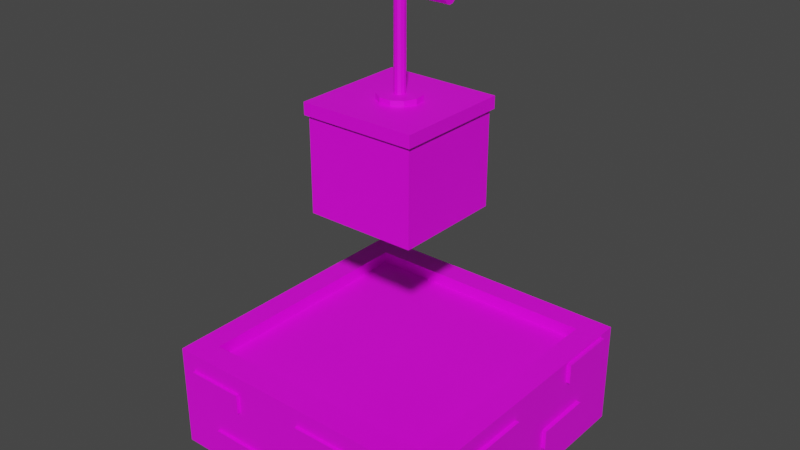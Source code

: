 # Source: bonus_detonator.blend  (saved by Blender 3.6.11; exported with 4.5.12 LTS)
import bpy
from mathutils import Matrix  # noqa: F401  (used for matrix-valued properties, if any)

bpy.ops.wm.read_factory_settings(use_empty=True)
scene = bpy.context.scene
scene.name = 'Scene'

# ---- collections
col_collection = bpy.data.collections.new('Collection'); scene.collection.children.link(col_collection)
col_export = bpy.data.collections.new('Export'); scene.collection.children.link(col_export)

# ---- images (referenced by path relative to the original .blend; pixels are not part of the script)
import os
ASSET_DIR = os.environ.get("B2B_ASSET_DIR", "")  # directory of the original .blend (textures are referenced by path, not embedded)
HERE = os.path.dirname(os.path.abspath(__file__))  # packed textures are extracted next to this script under _unpacked/

def load_image(name, relpath, width, height, colorspace="sRGB"):
    """Load a texture the original file referenced (path relative to the .blend, or extracted next to this script)."""
    p = next((c for c in (os.path.join(HERE, relpath), os.path.join(ASSET_DIR, relpath)) if relpath and os.path.exists(c)), "")
    if p:
        img = bpy.data.images.load(p, check_existing=True)
        img.name = name
    else:  # same state as the original file: an image datablock whose file is absent (Cycles renders it pink)
        img = bpy.data.images.new(name, width, height)
        img.source = "FILE"
        img.filepath = "//" + (relpath or name)
    img.colorspace_settings.name = colorspace
    return img
img_commonflatpalette_png_001 = load_image('CommonFlatPalette.png.001', 'CommonFlatPalette.png', 1024, 1024, 'sRGB')
img_commonflatpalette_png = load_image('CommonFlatPalette.png', 'CommonFlatPalette.png', 1024, 1024, 'sRGB')

# ---- materials (node trees are filled in below, after node groups)
mat_material_001 = bpy.data.materials.new('Material.001')
mat_material_001.use_transparent_shadow = False
mat_material_001.roughness = 0.5
mat_material_002 = bpy.data.materials.new('Material.002')
mat_material_002.use_transparent_shadow = False
mat_material_002.roughness = 0.5

# ---- material node trees
mat_material_001.use_nodes = True; mat_material_001.node_tree.nodes.clear()
_N = mat_material_001.node_tree.nodes; _L = mat_material_001.node_tree.links
n0 = _N.new('ShaderNodeBsdfPrincipled'); n0.name = 'Principled BSDF'; n0.location = (10, 300)
n0.distribution = 'GGX'
n0.subsurface_method = 'RANDOM_WALK_SKIN'
n0.inputs[3].default_value = 1.45
n0.inputs[27].default_value = (0.0, 0.0, 0.0, 1.0)
n0.inputs[28].default_value = 1.0
n1 = _N.new('ShaderNodeOutputMaterial'); n1.name = 'Material Output'; n1.location = (300, 300)
n2 = _N.new('ShaderNodeNormalMap'); n2.name = 'Normal Map'; n2.location = (-300, -300)
n2.label = 'Normal/Map'
n2.inputs[0].default_value = 0.0
n3 = _N.new('ShaderNodeTexImage'); n3.name = 'Image Texture'; n3.location = (-300, 600)
n3.image = img_commonflatpalette_png_001
_L.new(n0.outputs[0], n1.inputs[0])
_L.new(n2.outputs[0], n0.inputs[5])
_L.new(n3.outputs[0], n0.inputs[0])
n1.is_active_output = True
mat_material_002.use_nodes = True; mat_material_002.node_tree.nodes.clear()
_N = mat_material_002.node_tree.nodes; _L = mat_material_002.node_tree.links
n0 = _N.new('ShaderNodeBsdfPrincipled'); n0.name = 'Principled BSDF'; n0.location = (10, 300)
n0.distribution = 'GGX'
n0.subsurface_method = 'RANDOM_WALK_SKIN'
n0.inputs[3].default_value = 1.45
n0.inputs[27].default_value = (0.0, 0.0, 0.0, 1.0)
n0.inputs[28].default_value = 1.0
n1 = _N.new('ShaderNodeOutputMaterial'); n1.name = 'Material Output'; n1.location = (300, 300)
n2 = _N.new('ShaderNodeNormalMap'); n2.name = 'Normal Map'; n2.location = (-300, -300)
n2.label = 'Normal/Map'
n2.inputs[0].default_value = 0.0
n3 = _N.new('ShaderNodeTexImage'); n3.name = 'Image Texture'; n3.location = (-300, 600)
n3.image = img_commonflatpalette_png
_L.new(n0.outputs[0], n1.inputs[0])
_L.new(n2.outputs[0], n0.inputs[5])
_L.new(n3.outputs[0], n0.inputs[0])
n1.is_active_output = True

# ---- world
world_world = bpy.data.worlds.new('World'); scene.world = world_world
world_world.use_nodes = True; world_world.node_tree.nodes.clear()
_N = world_world.node_tree.nodes; _L = world_world.node_tree.links
n0 = _N.new('ShaderNodeOutputWorld'); n0.name = 'World Output'; n0.location = (300, 300)
n1 = _N.new('ShaderNodeBackground'); n1.name = 'Background'; n1.location = (10, 300)
n1.inputs[0].default_value = (0.05088, 0.05088, 0.05088, 1.0)
_L.new(n1.outputs[0], n0.inputs[0])
n0.is_active_output = True
world_world.color = (0.05088, 0.05088, 0.05088)
world_world.use_sun_shadow = False
world_world.sun_shadow_jitter_overblur = 0.0

# ---- meshes
me_cube_001 = bpy.data.meshes.new('Cube.001')
me_cube_001.from_pydata([(-1.0, -1.0, -1.0), (-0.8325, -0.8325, -0.2671), (-1.0, 1.0, -1.0), (-0.8325, 0.8325, -0.2671), (1.0, -1.0, -1.0), (0.8325, -0.8325, -0.2671), (1.0, 1.0, -1.0), (0.8325, 0.8325, -0.2671), (-1.0, -1.0, -0.2671), (-1.0, 1.0, -0.2671), (1.0, 1.0, -0.2671), (1.0, -1.0, -0.2671), (-0.8325, -0.8325, -0.3531), (-0.8325, 0.8325, -0.3531), (0.8325, 0.8325, -0.3531), (0.8325, -0.8325, -0.3531), (0.5302, -1.021, -0.802), (0.5302, -1.021, -0.663), (0.5302, -0.8334, -0.802), (0.5302, -0.8334, -0.663), (0.9396, -1.021, -0.802), (0.9396, -1.021, -0.663), (0.9396, -0.8334, -0.802), (0.9396, -0.8334, -0.663), (0.02643, -1.021, -0.5266), (0.02643, -1.021, -0.3876), (0.02643, -0.8334, -0.5266), (0.02643, -0.8334, -0.3876), (0.4358, -1.021, -0.5266), (0.4358, -1.021, -0.3876), (0.4358, -0.8334, -0.5266), (0.4358, -0.8334, -0.3876), (-0.6936, -1.021, -0.9049), (-0.6936, -1.021, -0.7659), (-0.6936, -0.8334, -0.9049), (-0.6936, -0.8334, -0.7659), (-0.2842, -1.021, -0.9049), (-0.2842, -1.021, -0.7659), (-0.2842, -0.8334, -0.9049), (-0.2842, -0.8334, -0.7659), (-0.8892, -1.021, -0.5317), (-0.8892, -1.021, -0.3928), (-0.8892, -0.8334, -0.5317), (-0.8892, -0.8334, -0.3928), (-0.4799, -1.021, -0.5317), (-0.4799, -1.021, -0.3928), (-0.4799, -0.8334, -0.5317), (-0.4799, -0.8334, -0.3928), (-0.895, 0.8387, -0.4812), (-0.895, 0.8387, -0.3423), (-0.895, 1.027, -0.4812), (-0.895, 1.027, -0.3423), (-0.4856, 0.8387, -0.4812), (-0.4856, 0.8387, -0.3423), (-0.4856, 1.027, -0.4812), (-0.4856, 1.027, -0.3423), (-0.3444, 0.8387, -0.6784), (-0.3444, 0.8387, -0.5395), (-0.3444, 1.027, -0.6784), (-0.3444, 1.027, -0.5395), (0.06502, 0.8387, -0.6784), (0.06502, 0.8387, -0.5395), (0.06502, 1.027, -0.6784), (0.06502, 1.027, -0.5395), (-0.885, 0.8387, -0.9132), (-0.885, 0.8387, -0.7743), (-0.885, 1.027, -0.9132), (-0.885, 1.027, -0.7743), (-0.4756, 0.8387, -0.9132), (-0.4756, 0.8387, -0.7743), (-0.4756, 1.027, -0.9132), (-0.4756, 1.027, -0.7743), (0.1281, 0.8387, -0.9102), (0.1281, 0.8387, -0.7712), (0.1281, 1.027, -0.9102), (0.1281, 1.027, -0.7712), (0.5375, 0.8387, -0.9102), (0.5375, 0.8387, -0.7712), (0.5375, 1.027, -0.9102), (0.5375, 1.027, -0.7712), (0.4552, 0.8387, -0.557), (0.4552, 0.8387, -0.4181), (0.4552, 1.027, -0.557), (0.4552, 1.027, -0.4181), (0.8646, 0.8387, -0.557), (0.8646, 0.8387, -0.4181), (0.8646, 1.027, -0.557), (0.8646, 1.027, -0.4181), (0.8388, 0.8705, -0.4221), (0.8388, 0.8705, -0.2831), (1.027, 0.8705, -0.4221), (1.027, 0.8705, -0.2831), (0.8388, 0.4611, -0.4221), (0.8388, 0.4611, -0.2831), (1.027, 0.4611, -0.4221), (1.027, 0.4611, -0.2831), (0.8388, 0.6244, -0.7963), (0.8388, 0.6244, -0.6574), (1.027, 0.6244, -0.7963), (1.027, 0.6244, -0.6574), (0.8388, 0.215, -0.7963), (0.8388, 0.215, -0.6574), (1.027, 0.215, -0.7963), (1.027, 0.215, -0.6574), (0.8388, -0.1082, -0.5296), (0.8388, -0.1082, -0.3907), (1.027, -0.1082, -0.5296), (1.027, -0.1082, -0.3907), (0.8388, -0.5176, -0.5296), (0.8388, -0.5176, -0.3907), (1.027, -0.5176, -0.5296), (1.027, -0.5176, -0.3907), (0.8388, -0.3786, -0.8472), (0.8388, -0.3786, -0.7083), (1.027, -0.3786, -0.8472), (1.027, -0.3786, -0.7083), (0.8388, -0.788, -0.8472), (0.8388, -0.788, -0.7083), (1.027, -0.788, -0.8472), (1.027, -0.788, -0.7083), (-1.031, -0.3786, -0.8472), (-1.031, -0.3786, -0.7083), (-0.843, -0.3786, -0.8472), (-0.843, -0.3786, -0.7083), (-1.031, -0.788, -0.8472), (-1.031, -0.788, -0.7083), (-0.843, -0.788, -0.8472), (-0.843, -0.788, -0.7083), (-1.031, 0.7108, -0.4883), (-1.031, 0.7108, -0.3493), (-0.843, 0.7108, -0.4883), (-0.843, 0.7108, -0.3493), (-1.031, 0.3014, -0.4883), (-1.031, 0.3014, -0.3493), (-0.843, 0.3014, -0.4883), (-0.843, 0.3014, -0.3493), (-1.031, 0.8574, -0.8694), (-1.031, 0.8574, -0.7305), (-0.843, 0.8574, -0.8694), (-0.843, 0.8574, -0.7305), (-1.031, 0.448, -0.8694), (-1.031, 0.448, -0.7305), (-0.843, 0.448, -0.8694), (-0.843, 0.448, -0.7305), (-1.031, 0.2072, -0.7011), (-1.031, 0.2072, -0.5622), (-0.843, 0.2072, -0.7011), (-0.843, 0.2072, -0.5622), (-1.031, -0.2022, -0.7011), (-1.031, -0.2022, -0.5622), (-0.843, -0.2022, -0.7011), (-0.843, -0.2022, -0.5622), (-1.031, -0.5072, -0.4794), (-1.031, -0.5072, -0.3405), (-0.843, -0.5072, -0.4794), (-0.843, -0.5072, -0.3405), (-1.031, -0.9166, -0.4794), (-1.031, -0.9166, -0.3405), (-0.843, -0.9166, -0.4794), (-0.843, -0.9166, -0.3405)], [], [(0, 8, 9, 2), (2, 9, 10, 6), (6, 10, 11, 4), (4, 11, 8, 0), (2, 6, 4, 0), (5, 7, 14, 15), (1, 3, 9, 8), (3, 7, 10, 9), (7, 5, 11, 10), (5, 1, 8, 11), (14, 13, 12, 15), (3, 1, 12, 13), (1, 5, 15, 12), (7, 3, 13, 14), (16, 17, 19, 18), (18, 19, 23, 22), (22, 23, 21, 20), (20, 21, 17, 16), (18, 22, 20, 16), (23, 19, 17, 21), (24, 25, 27, 26), (26, 27, 31, 30), (30, 31, 29, 28), (28, 29, 25, 24), (26, 30, 28, 24), (31, 27, 25, 29), (32, 33, 35, 34), (34, 35, 39, 38), (38, 39, 37, 36), (36, 37, 33, 32), (34, 38, 36, 32), (39, 35, 33, 37), (40, 41, 43, 42), (42, 43, 47, 46), (46, 47, 45, 44), (44, 45, 41, 40), (42, 46, 44, 40), (47, 43, 41, 45), (48, 49, 51, 50), (50, 51, 55, 54), (54, 55, 53, 52), (52, 53, 49, 48), (50, 54, 52, 48), (55, 51, 49, 53), (56, 57, 59, 58), (58, 59, 63, 62), (62, 63, 61, 60), (60, 61, 57, 56), (58, 62, 60, 56), (63, 59, 57, 61), (64, 65, 67, 66), (66, 67, 71, 70), (70, 71, 69, 68), (68, 69, 65, 64), (66, 70, 68, 64), (71, 67, 65, 69), (72, 73, 75, 74), (74, 75, 79, 78), (78, 79, 77, 76), (76, 77, 73, 72), (74, 78, 76, 72), (79, 75, 73, 77), (80, 81, 83, 82), (82, 83, 87, 86), (86, 87, 85, 84), (84, 85, 81, 80), (82, 86, 84, 80), (87, 83, 81, 85), (88, 89, 91, 90), (90, 91, 95, 94), (94, 95, 93, 92), (92, 93, 89, 88), (90, 94, 92, 88), (95, 91, 89, 93), (96, 97, 99, 98), (98, 99, 103, 102), (102, 103, 101, 100), (100, 101, 97, 96), (98, 102, 100, 96), (103, 99, 97, 101), (104, 105, 107, 106), (106, 107, 111, 110), (110, 111, 109, 108), (108, 109, 105, 104), (106, 110, 108, 104), (111, 107, 105, 109), (112, 113, 115, 114), (114, 115, 119, 118), (118, 119, 117, 116), (116, 117, 113, 112), (114, 118, 116, 112), (119, 115, 113, 117), (120, 121, 123, 122), (122, 123, 127, 126), (126, 127, 125, 124), (124, 125, 121, 120), (122, 126, 124, 120), (127, 123, 121, 125), (128, 129, 131, 130), (130, 131, 135, 134), (134, 135, 133, 132), (132, 133, 129, 128), (130, 134, 132, 128), (135, 131, 129, 133), (136, 137, 139, 138), (138, 139, 143, 142), (142, 143, 141, 140), (140, 141, 137, 136), (138, 142, 140, 136), (143, 139, 137, 141), (144, 145, 147, 146), (146, 147, 151, 150), (150, 151, 149, 148), (148, 149, 145, 144), (146, 150, 148, 144), (151, 147, 145, 149), (152, 153, 155, 154), (154, 155, 159, 158), (158, 159, 157, 156), (156, 157, 153, 152), (154, 158, 156, 152), (159, 155, 153, 157)])
me_cube_001.polygons.foreach_set('use_smooth', [True] * 122)
_k = set([(0, 2), (0, 4), (0, 8), (1, 3), (1, 5), (1, 12), (2, 6), (2, 9), (3, 7), (3, 13), (4, 6), (4, 11), (5, 7), (5, 15), (6, 10), (7, 14), (8, 9), (8, 11), (9, 10), (10, 11), (12, 13), (12, 15), (13, 14), (14, 15), (16, 17), (16, 18), (16, 20), (17, 19), (17, 21), (18, 19), (18, 22), (19, 23), (20, 21), (20, 22), (21, 23), (22, 23), (24, 25), (24, 26), (24, 28), (25, 27), (25, 29), (26, 27), (26, 30), (27, 31), (28, 29), (28, 30), (29, 31), (30, 31), (32, 33), (32, 34), (32, 36), (33, 35), (33, 37), (34, 35), (34, 38), (35, 39), (36, 37), (36, 38), (37, 39), (38, 39), (40, 41), (40, 42), (40, 44), (41, 43), (41, 45), (42, 43), (42, 46), (43, 47), (44, 45), (44, 46), (45, 47), (46, 47), (48, 49), (48, 50), (48, 52), (49, 51), (49, 53), (50, 51), (50, 54), (51, 55), (52, 53), (52, 54), (53, 55), (54, 55), (56, 57), (56, 58), (56, 60), (57, 59), (57, 61), (58, 59), (58, 62), (59, 63), (60, 61), (60, 62), (61, 63), (62, 63), (64, 65), (64, 66), (64, 68), (65, 67), (65, 69), (66, 67), (66, 70), (67, 71), (68, 69), (68, 70), (69, 71), (70, 71), (72, 73), (72, 74), (72, 76), (73, 75), (73, 77), (74, 75), (74, 78), (75, 79), (76, 77), (76, 78), (77, 79), (78, 79), (80, 81), (80, 82), (80, 84), (81, 83), (81, 85), (82, 83), (82, 86), (83, 87), (84, 85), (84, 86), (85, 87), (86, 87), (88, 89), (88, 90), (88, 92), (89, 91), (89, 93), (90, 91), (90, 94), (91, 95), (92, 93), (92, 94), (93, 95), (94, 95), (96, 97), (96, 98), (96, 100), (97, 99), (97, 101), (98, 99), (98, 102), (99, 103), (100, 101), (100, 102), (101, 103), (102, 103), (104, 105), (104, 106), (104, 108), (105, 107), (105, 109), (106, 107), (106, 110), (107, 111), (108, 109), (108, 110), (109, 111), (110, 111), (112, 113), (112, 114), (112, 116), (113, 115), (113, 117), (114, 115), (114, 118), (115, 119), (116, 117), (116, 118), (117, 119), (118, 119), (120, 121), (120, 122), (120, 124), (121, 123), (121, 125), (122, 123), (122, 126), (123, 127), (124, 125), (124, 126), (125, 127), (126, 127), (128, 129), (128, 130), (128, 132), (129, 131), (129, 133), (130, 131), (130, 134), (131, 135), (132, 133), (132, 134), (133, 135), (134, 135), (136, 137), (136, 138), (136, 140), (137, 139), (137, 141), (138, 139), (138, 142), (139, 143), (140, 141), (140, 142), (141, 143), (142, 143), (144, 145), (144, 146), (144, 148), (145, 147), (145, 149), (146, 147), (146, 150), (147, 151), (148, 149), (148, 150), (149, 151), (150, 151), (152, 153), (152, 154), (152, 156), (153, 155), (153, 157), (154, 155), (154, 158), (155, 159), (156, 157), (156, 158), (157, 159), (158, 159)])
me_cube_001.attributes.new('sharp_edge', 'BOOLEAN', 'EDGE').data.foreach_set('value', [ (min(e.vertices), max(e.vertices)) in _k for e in me_cube_001.edges])
_uv = me_cube_001.uv_layers.new(name='UVMap')
_uv.uv.foreach_set('vector', [0.159, 0.03184, 0.159, 0.03184, 0.159, 0.03184, 0.159, 0.03184, 0.159, 0.03184, 0.159, 0.03184, 0.159, 0.03184, 0.159, 0.03184, 0.159, 0.03184, 0.159, 0.03184, 0.159, 0.03184, 0.159, 0.03184, 0.159, 0.03184, 0.159, 0.03184, 0.159, 0.03184, 0.159, 0.03184, 0.159, 0.03184, 0.159, 0.03184, 0.159, 0.03184, 0.159, 0.03184, 0.159, 0.03184, 0.159, 0.03184, 0.159, 0.03184, 0.159, 0.03184, 0.159, 0.03184, 0.159, 0.03184, 0.159, 0.03184, 0.159, 0.03184, 0.159, 0.03184, 0.159, 0.03184, 0.159, 0.03184, 0.159, 0.03184, 0.159, 0.03184, 0.159, 0.03184, 0.159, 0.03184, 0.159, 0.03184, 0.159, 0.03184, 0.159, 0.03184, 0.159, 0.03184, 0.159, 0.03184, 0.2229, 0.02042, 0.2229, 0.02042, 0.2229, 0.02042, 0.2229, 0.02042, 0.159, 0.03184, 0.159, 0.03184, 0.159, 0.03184, 0.159, 0.03184, 0.159, 0.03184, 0.159, 0.03184, 0.159, 0.03184, 0.159, 0.03184, 0.159, 0.03184, 0.159, 0.03184, 0.159, 0.03184, 0.159, 0.03184, 0.0923, 0.03339, 0.0923, 0.03339, 0.0923, 0.03339, 0.0923, 0.03339, 0.0923, 0.03339, 0.0923, 0.03339, 0.0923, 0.03339, 0.0923, 0.03339, 0.0923, 0.03339, 0.0923, 0.03339, 0.0923, 0.03339, 0.0923, 0.03339, 0.0923, 0.03339, 0.0923, 0.03339, 0.0923, 0.03339, 0.0923, 0.03339, 0.0923, 0.03339, 0.0923, 0.03339, 0.0923, 0.03339, 0.0923, 0.03339, 0.0923, 0.03339, 0.0923, 0.03339, 0.0923, 0.03339, 0.0923, 0.03339, 0.0923, 0.03339, 0.0923, 0.03339, 0.0923, 0.03339, 0.0923, 0.03339, 0.0923, 0.03339, 0.0923, 0.03339, 0.0923, 0.03339, 0.0923, 0.03339, 0.0923, 0.03339, 0.0923, 0.03339, 0.0923, 0.03339, 0.0923, 0.03339, 0.0923, 0.03339, 0.0923, 0.03339, 0.0923, 0.03339, 0.0923, 0.03339, 0.0923, 0.03339, 0.0923, 0.03339, 0.0923, 0.03339, 0.0923, 0.03339, 0.0923, 0.03339, 0.0923, 0.03339, 0.0923, 0.03339, 0.0923, 0.03339, 0.0923, 0.03339, 0.0923, 0.03339, 0.0923, 0.03339, 0.0923, 0.03339, 0.0923, 0.03339, 0.0923, 0.03339, 0.0923, 0.03339, 0.0923, 0.03339, 0.0923, 0.03339, 0.0923, 0.03339, 0.0923, 0.03339, 0.0923, 0.03339, 0.0923, 0.03339, 0.0923, 0.03339, 0.0923, 0.03339, 0.0923, 0.03339, 0.0923, 0.03339, 0.0923, 0.03339, 0.0923, 0.03339, 0.0923, 0.03339, 0.0923, 0.03339, 0.0923, 0.03339, 0.0923, 0.03339, 0.0923, 0.03339, 0.0923, 0.03339, 0.0923, 0.03339, 0.0923, 0.03339, 0.0923, 0.03339, 0.0923, 0.03339, 0.0923, 0.03339, 0.0923, 0.03339, 0.0923, 0.03339, 0.0923, 0.03339, 0.0923, 0.03339, 0.0923, 0.03339, 0.0923, 0.03339, 0.0923, 0.03339, 0.0923, 0.03339, 0.0923, 0.03339, 0.0923, 0.03339, 0.0923, 0.03339, 0.0923, 0.03339, 0.0923, 0.03339, 0.0923, 0.03339, 0.0923, 0.03339, 0.0923, 0.03339, 0.0923, 0.03339, 0.0923, 0.03339, 0.0923, 0.03339, 0.0923, 0.03339, 0.0923, 0.03339, 0.0923, 0.03339, 0.0923, 0.03339, 0.0923, 0.03339, 0.0923, 0.03339, 0.0923, 0.03339, 0.0923, 0.03339, 0.0923, 0.03339, 0.0923, 0.03339, 0.0923, 0.03339, 0.0923, 0.03339, 0.0923, 0.03339, 0.0923, 0.03339, 0.0923, 0.03339, 0.0923, 0.03339, 0.0923, 0.03339, 0.0923, 0.03339, 0.0923, 0.03339, 0.0923, 0.03339, 0.0923, 0.03339, 0.0923, 0.03339, 0.0923, 0.03339, 0.0923, 0.03339, 0.0923, 0.03339, 0.0923, 0.03339, 0.0923, 0.03339, 0.0923, 0.03339, 0.0923, 0.03339, 0.0923, 0.03339, 0.0923, 0.03339, 0.0923, 0.03339, 0.0923, 0.03339, 0.0923, 0.03339, 0.0923, 0.03339, 0.0923, 0.03339, 0.0923, 0.03339, 0.0923, 0.03339, 0.0923, 0.03339, 0.0923, 0.03339, 0.0923, 0.03339, 0.0923, 0.03339, 0.0923, 0.03339, 0.0923, 0.03339, 0.0923, 0.03339, 0.0923, 0.03339, 0.0923, 0.03339, 0.0923, 0.03339, 0.0923, 0.03339, 0.0923, 0.03339, 0.0923, 0.03339, 0.0923, 0.03339, 0.0923, 0.03339, 0.0923, 0.03339, 0.0923, 0.03339, 0.0923, 0.03339, 0.0923, 0.03339, 0.0923, 0.03339, 0.0923, 0.03339, 0.0923, 0.03339, 0.0923, 0.03339, 0.0923, 0.03339, 0.0923, 0.03339, 0.0923, 0.03339, 0.0923, 0.03339, 0.0923, 0.03339, 0.0923, 0.03339, 0.0923, 0.03339, 0.0923, 0.03339, 0.0923, 0.03339, 0.0923, 0.03339, 0.0923, 0.03339, 0.0923, 0.03339, 0.0923, 0.03339, 0.0923, 0.03339, 0.0923, 0.03339, 0.0923, 0.03339, 0.0923, 0.03339, 0.0923, 0.03339, 0.0923, 0.03339, 0.0923, 0.03339, 0.0923, 0.03339, 0.0923, 0.03339, 0.0923, 0.03339, 0.0923, 0.03339, 0.0923, 0.03339, 0.0923, 0.03339, 0.0923, 0.03339, 0.0923, 0.03339, 0.0923, 0.03339, 0.0923, 0.03339, 0.0923, 0.03339, 0.0923, 0.03339, 0.0923, 0.03339, 0.0923, 0.03339, 0.0923, 0.03339, 0.0923, 0.03339, 0.0923, 0.03339, 0.0923, 0.03339, 0.0923, 0.03339, 0.0923, 0.03339, 0.0923, 0.03339, 0.0923, 0.03339, 0.0923, 0.03339, 0.0923, 0.03339, 0.0923, 0.03339, 0.0923, 0.03339, 0.0923, 0.03339, 0.0923, 0.03339, 0.0923, 0.03339, 0.0923, 0.03339, 0.0923, 0.03339, 0.0923, 0.03339, 0.0923, 0.03339, 0.0923, 0.03339, 0.0923, 0.03339, 0.0923, 0.03339, 0.0923, 0.03339, 0.0923, 0.03339, 0.0923, 0.03339, 0.0923, 0.03339, 0.0923, 0.03339, 0.0923, 0.03339, 0.0923, 0.03339, 0.0923, 0.03339, 0.0923, 0.03339, 0.0923, 0.03339, 0.0923, 0.03339, 0.0923, 0.03339, 0.0923, 0.03339, 0.0923, 0.03339, 0.0923, 0.03339, 0.0923, 0.03339, 0.0923, 0.03339, 0.0923, 0.03339, 0.0923, 0.03339, 0.0923, 0.03339, 0.0923, 0.03339, 0.0923, 0.03339, 0.0923, 0.03339, 0.0923, 0.03339, 0.0923, 0.03339, 0.0923, 0.03339, 0.0923, 0.03339, 0.0923, 0.03339, 0.0923, 0.03339, 0.0923, 0.03339, 0.0923, 0.03339, 0.0923, 0.03339, 0.0923, 0.03339, 0.0923, 0.03339, 0.0923, 0.03339, 0.0923, 0.03339, 0.0923, 0.03339, 0.0923, 0.03339, 0.0923, 0.03339, 0.0923, 0.03339, 0.0923, 0.03339, 0.0923, 0.03339, 0.0923, 0.03339, 0.0923, 0.03339, 0.0923, 0.03339, 0.0923, 0.03339, 0.0923, 0.03339, 0.0923, 0.03339, 0.0923, 0.03339, 0.0923, 0.03339, 0.0923, 0.03339, 0.0923, 0.03339, 0.0923, 0.03339, 0.0923, 0.03339, 0.0923, 0.03339, 0.0923, 0.03339, 0.0923, 0.03339, 0.0923, 0.03339, 0.0923, 0.03339, 0.0923, 0.03339, 0.0923, 0.03339, 0.0923, 0.03339, 0.0923, 0.03339, 0.0923, 0.03339, 0.0923, 0.03339, 0.0923, 0.03339, 0.0923, 0.03339, 0.0923, 0.03339, 0.0923, 0.03339, 0.0923, 0.03339, 0.0923, 0.03339, 0.0923, 0.03339, 0.0923, 0.03339, 0.0923, 0.03339, 0.0923, 0.03339, 0.0923, 0.03339, 0.0923, 0.03339, 0.0923, 0.03339, 0.0923, 0.03339, 0.0923, 0.03339, 0.0923, 0.03339, 0.0923, 0.03339, 0.0923, 0.03339, 0.0923, 0.03339, 0.0923, 0.03339, 0.0923, 0.03339, 0.0923, 0.03339, 0.0923, 0.03339, 0.0923, 0.03339, 0.0923, 0.03339, 0.0923, 0.03339, 0.0923, 0.03339, 0.0923, 0.03339, 0.0923, 0.03339, 0.0923, 0.03339, 0.0923, 0.03339, 0.0923, 0.03339, 0.0923, 0.03339, 0.0923, 0.03339, 0.0923, 0.03339, 0.0923, 0.03339, 0.0923, 0.03339, 0.0923, 0.03339, 0.0923, 0.03339, 0.0923, 0.03339, 0.0923, 0.03339, 0.0923, 0.03339, 0.0923, 0.03339, 0.0923, 0.03339, 0.0923, 0.03339, 0.0923, 0.03339, 0.0923, 0.03339, 0.0923, 0.03339, 0.0923, 0.03339, 0.0923, 0.03339, 0.0923, 0.03339, 0.0923, 0.03339, 0.0923, 0.03339, 0.0923, 0.03339, 0.0923, 0.03339, 0.0923, 0.03339, 0.0923, 0.03339, 0.0923, 0.03339, 0.0923, 0.03339, 0.0923, 0.03339, 0.0923, 0.03339, 0.0923, 0.03339, 0.0923, 0.03339, 0.0923, 0.03339, 0.0923, 0.03339, 0.0923, 0.03339, 0.0923, 0.03339, 0.0923, 0.03339, 0.0923, 0.03339, 0.0923, 0.03339, 0.0923, 0.03339, 0.0923, 0.03339, 0.0923, 0.03339, 0.0923, 0.03339, 0.0923, 0.03339, 0.0923, 0.03339, 0.0923, 0.03339, 0.0923, 0.03339, 0.0923, 0.03339, 0.0923, 0.03339, 0.0923, 0.03339, 0.0923, 0.03339, 0.0923, 0.03339, 0.0923, 0.03339, 0.0923, 0.03339, 0.0923, 0.03339, 0.0923, 0.03339, 0.0923, 0.03339, 0.0923, 0.03339, 0.0923, 0.03339, 0.0923, 0.03339, 0.0923, 0.03339, 0.0923, 0.03339, 0.0923, 0.03339, 0.0923, 0.03339, 0.0923, 0.03339, 0.0923, 0.03339, 0.0923, 0.03339, 0.0923, 0.03339, 0.0923, 0.03339, 0.0923, 0.03339, 0.0923, 0.03339, 0.0923, 0.03339, 0.0923, 0.03339, 0.0923, 0.03339, 0.0923, 0.03339, 0.0923, 0.03339, 0.0923, 0.03339, 0.0923, 0.03339, 0.0923, 0.03339, 0.0923, 0.03339, 0.0923, 0.03339, 0.0923, 0.03339, 0.0923, 0.03339, 0.0923, 0.03339, 0.0923, 0.03339, 0.0923, 0.03339, 0.0923, 0.03339, 0.0923, 0.03339, 0.0923, 0.03339, 0.0923, 0.03339, 0.0923, 0.03339, 0.0923, 0.03339, 0.0923, 0.03339, 0.0923, 0.03339, 0.0923, 0.03339, 0.0923, 0.03339, 0.0923, 0.03339, 0.0923, 0.03339, 0.0923, 0.03339, 0.0923, 0.03339, 0.0923, 0.03339, 0.0923, 0.03339, 0.0923, 0.03339, 0.0923, 0.03339, 0.0923, 0.03339, 0.0923, 0.03339, 0.0923, 0.03339, 0.0923, 0.03339, 0.0923, 0.03339, 0.0923, 0.03339, 0.0923, 0.03339, 0.0923, 0.03339, 0.0923, 0.03339, 0.0923, 0.03339, 0.0923, 0.03339, 0.0923, 0.03339, 0.0923, 0.03339, 0.0923, 0.03339, 0.0923, 0.03339, 0.0923, 0.03339, 0.0923, 0.03339, 0.0923, 0.03339])
me_cube_001.materials.append(mat_material_001)
me_cube_001.update()
me_cube_001.normals_split_custom_set([tuple(v) for v in zip(*[iter([-1.0, 0.0, 0.0, -1.0, 0.0, 0.0, -1.0, 0.0, 0.0, -1.0, 0.0, 0.0, 0.0, 1.0, 0.0, 0.0, 1.0, 0.0, 0.0, 1.0, 0.0, 0.0, 1.0, 0.0, 1.0, 0.0, 0.0, 1.0, 0.0, 0.0, 1.0, 0.0, 0.0, 1.0, 0.0, 0.0, 0.0, -1.0, 0.0, 0.0, -1.0, 0.0, 0.0, -1.0, 0.0, 0.0, -1.0, 0.0, 0.0, 0.0, -1.0, 0.0, 0.0, -1.0, 0.0, 0.0, -1.0, 0.0, 0.0, -1.0, -1.0, 0.0, 0.0, -1.0, 0.0, 0.0, -1.0, 0.0, 0.0, -1.0, 0.0, 0.0, 0.0, 0.0, 1.0, 0.0, 0.0, 1.0, 0.0, 0.0, 1.0, 0.0, 0.0, 1.0, 0.0, 0.0, 1.0, 0.0, 0.0, 1.0, 0.0, 0.0, 1.0, 0.0, 0.0, 1.0, 0.0, 0.0, 1.0, 0.0, 0.0, 1.0, 0.0, 0.0, 1.0, 0.0, 0.0, 1.0, 0.0, 0.0, 1.0, 0.0, 0.0, 1.0, 0.0, 0.0, 1.0, 0.0, 0.0, 1.0, 0.0, 0.0, 1.0, 0.0, 0.0, 1.0, 0.0, 0.0, 1.0, 0.0, 0.0, 1.0, 1.0, 0.0, 0.0, 1.0, 0.0, 0.0, 1.0, 0.0, 0.0, 1.0, 0.0, 0.0, 0.0, 1.0, 0.0, 0.0, 1.0, 0.0, 0.0, 1.0, 0.0, 0.0, 1.0, 0.0, 0.0, -1.0, 0.0, 0.0, -1.0, 0.0, 0.0, -1.0, 0.0, 0.0, -1.0, 0.0, -1.0, 0.0, 0.0, -1.0, 0.0, 0.0, -1.0, 0.0, 0.0, -1.0, 0.0, 0.0, 0.0, 1.0, 0.0, 0.0, 1.0, 0.0, 0.0, 1.0, 0.0, 0.0, 1.0, 0.0, 1.0, 0.0, 0.0, 1.0, 0.0, 0.0, 1.0, 0.0, 0.0, 1.0, 0.0, 0.0, 0.0, -1.0, 0.0, 0.0, -1.0, 0.0, 0.0, -1.0, 0.0, 0.0, -1.0, 0.0, 0.0, 0.0, -1.0, 0.0, 0.0, -1.0, 0.0, 0.0, -1.0, 0.0, 0.0, -1.0, 0.0, 0.0, 1.0, 0.0, 0.0, 1.0, 0.0, 0.0, 1.0, 0.0, 0.0, 1.0, -1.0, 0.0, 0.0, -1.0, 0.0, 0.0, -1.0, 0.0, 0.0, -1.0, 0.0, 0.0, 0.0, 1.0, 0.0, 0.0, 1.0, 0.0, 0.0, 1.0, 0.0, 0.0, 1.0, 0.0, 1.0, 0.0, 0.0, 1.0, 0.0, 0.0, 1.0, 0.0, 0.0, 1.0, 0.0, 0.0, 0.0, -1.0, 0.0, 0.0, -1.0, 0.0, 0.0, -1.0, 0.0, 0.0, -1.0, 0.0, 0.0, 0.0, -1.0, 0.0, 0.0, -1.0, 0.0, 0.0, -1.0, 0.0, 0.0, -1.0, 0.0, 0.0, 1.0, 0.0, 0.0, 1.0, 0.0, 0.0, 1.0, 0.0, 0.0, 1.0, -1.0, 0.0, 0.0, -1.0, 0.0, 0.0, -1.0, 0.0, 0.0, -1.0, 0.0, 0.0, 0.0, 1.0, 0.0, 0.0, 1.0, 0.0, 0.0, 1.0, 0.0, 0.0, 1.0, 0.0, 1.0, 0.0, 0.0, 1.0, 0.0, 0.0, 1.0, 0.0, 0.0, 1.0, 0.0, 0.0, 0.0, -1.0, 0.0, 0.0, -1.0, 0.0, 0.0, -1.0, 0.0, 0.0, -1.0, 0.0, 0.0, 0.0, -1.0, 0.0, 0.0, -1.0, 0.0, 0.0, -1.0, 0.0, 0.0, -1.0, 0.0, 0.0, 1.0, 0.0, 0.0, 1.0, 0.0, 0.0, 1.0, 0.0, 0.0, 1.0, -1.0, 0.0, 0.0, -1.0, 0.0, 0.0, -1.0, 0.0, 0.0, -1.0, 0.0, 0.0, 0.0, 1.0, 0.0, 0.0, 1.0, 0.0, 0.0, 1.0, 0.0, 0.0, 1.0, 0.0, 1.0, 0.0, 0.0, 1.0, 0.0, 0.0, 1.0, 0.0, 0.0, 1.0, 0.0, 0.0, 0.0, -1.0, 0.0, 0.0, -1.0, 0.0, 0.0, -1.0, 0.0, 0.0, -1.0, 0.0, 0.0, 0.0, -1.0, 0.0, 0.0, -1.0, 0.0, 0.0, -1.0, 0.0, 0.0, -1.0, 0.0, 0.0, 1.0, 0.0, 0.0, 1.0, 0.0, 0.0, 1.0, 0.0, 0.0, 1.0, -1.0, 0.0, 0.0, -1.0, 0.0, 0.0, -1.0, 0.0, 0.0, -1.0, 0.0, 0.0, 0.0, 1.0, 0.0, 0.0, 1.0, 0.0, 0.0, 1.0, 0.0, 0.0, 1.0, 0.0, 1.0, 0.0, 0.0, 1.0, 0.0, 0.0, 1.0, 0.0, 0.0, 1.0, 0.0, 0.0, 0.0, -1.0, 0.0, 0.0, -1.0, 0.0, 0.0, -1.0, 0.0, 0.0, -1.0, 0.0, 0.0, 0.0, -1.0, 0.0, 0.0, -1.0, 0.0, 0.0, -1.0, 0.0, 0.0, -1.0, 0.0, 0.0, 1.0, 0.0, 0.0, 1.0, 0.0, 0.0, 1.0, 0.0, 0.0, 1.0, -1.0, 0.0, 0.0, -1.0, 0.0, 0.0, -1.0, 0.0, 0.0, -1.0, 0.0, 0.0, 0.0, 1.0, 0.0, 0.0, 1.0, 0.0, 0.0, 1.0, 0.0, 0.0, 1.0, 0.0, 1.0, 0.0, 0.0, 1.0, 0.0, 0.0, 1.0, 0.0, 0.0, 1.0, 0.0, 0.0, 0.0, -1.0, 0.0, 0.0, -1.0, 0.0, 0.0, -1.0, 0.0, 0.0, -1.0, 0.0, 0.0, 0.0, -1.0, 0.0, 0.0, -1.0, 0.0, 0.0, -1.0, 0.0, 0.0, -1.0, 0.0, 0.0, 1.0, 0.0, 0.0, 1.0, 0.0, 0.0, 1.0, 0.0, 0.0, 1.0, -1.0, 0.0, 0.0, -1.0, 0.0, 0.0, -1.0, 0.0, 0.0, -1.0, 0.0, 0.0, 0.0, 1.0, 0.0, 0.0, 1.0, 0.0, 0.0, 1.0, 0.0, 0.0, 1.0, 0.0, 1.0, 0.0, 0.0, 1.0, 0.0, 0.0, 1.0, 0.0, 0.0, 1.0, 0.0, 0.0, 0.0, -1.0, 0.0, 0.0, -1.0, 0.0, 0.0, -1.0, 0.0, 0.0, -1.0, 0.0, 0.0, 0.0, -1.0, 0.0, 0.0, -1.0, 0.0, 0.0, -1.0, 0.0, 0.0, -1.0, 0.0, 0.0, 1.0, 0.0, 0.0, 1.0, 0.0, 0.0, 1.0, 0.0, 0.0, 1.0, -1.0, 0.0, 0.0, -1.0, 0.0, 0.0, -1.0, 0.0, 0.0, -1.0, 0.0, 0.0, 0.0, 1.0, 0.0, 0.0, 1.0, 0.0, 0.0, 1.0, 0.0, 0.0, 1.0, 0.0, 1.0, 0.0, 0.0, 1.0, 0.0, 0.0, 1.0, 0.0, 0.0, 1.0, 0.0, 0.0, 0.0, -1.0, 0.0, 0.0, -1.0, 0.0, 0.0, -1.0, 0.0, 0.0, -1.0, 0.0, 0.0, 0.0, -1.0, 0.0, 0.0, -1.0, 0.0, 0.0, -1.0, 0.0, 0.0, -1.0, 0.0, 0.0, 1.0, 0.0, 0.0, 1.0, 0.0, 0.0, 1.0, 0.0, 0.0, 1.0, -1.0, 0.0, 0.0, -1.0, 0.0, 0.0, -1.0, 0.0, 0.0, -1.0, 0.0, 0.0, 0.0, 1.0, 0.0, 0.0, 1.0, 0.0, 0.0, 1.0, 0.0, 0.0, 1.0, 0.0, 1.0, 0.0, 0.0, 1.0, 0.0, 0.0, 1.0, 0.0, 0.0, 1.0, 0.0, 0.0, 0.0, -1.0, 0.0, 0.0, -1.0, 0.0, 0.0, -1.0, 0.0, 0.0, -1.0, 0.0, 0.0, 0.0, -1.0, 0.0, 0.0, -1.0, 0.0, 0.0, -1.0, 0.0, 0.0, -1.0, 0.0, 0.0, 1.0, 0.0, 0.0, 1.0, 0.0, 0.0, 1.0, 0.0, 0.0, 1.0, 0.0, 1.0, 0.0, 0.0, 1.0, 0.0, 0.0, 1.0, 0.0, 0.0, 1.0, 0.0, 1.0, 0.0, 0.0, 1.0, 0.0, 0.0, 1.0, 0.0, 0.0, 1.0, 0.0, 0.0, 0.0, -1.0, 0.0, 0.0, -1.0, 0.0, 0.0, -1.0, 0.0, 0.0, -1.0, 0.0, -1.0, -2.62e-07, 0.0, -1.0, -2.62e-07, 0.0, -1.0, -2.62e-07, 0.0, -1.0, -2.62e-07, 0.0, 0.0, 0.0, -1.0, 0.0, 0.0, -1.0, 0.0, 0.0, -1.0, 0.0, 0.0, -1.0, 0.0, 0.0, 1.0, 0.0, 0.0, 1.0, 0.0, 0.0, 1.0, 0.0, 0.0, 1.0, 0.0, 1.0, 0.0, 0.0, 1.0, 0.0, 0.0, 1.0, 0.0, 0.0, 1.0, 0.0, 1.0, 0.0, 0.0, 1.0, 0.0, 0.0, 1.0, 0.0, 0.0, 1.0, 0.0, 0.0, 0.0, -1.0, 0.0, 0.0, -1.0, 0.0, 0.0, -1.0, 0.0, 0.0, -1.0, 0.0, -1.0, -2.62e-07, 0.0, -1.0, -2.62e-07, 0.0, -1.0, -2.62e-07, 0.0, -1.0, -2.62e-07, 0.0, 0.0, 0.0, -1.0, 0.0, 0.0, -1.0, 0.0, 0.0, -1.0, 0.0, 0.0, -1.0, 0.0, 0.0, 1.0, 0.0, 0.0, 1.0, 0.0, 0.0, 1.0, 0.0, 0.0, 1.0, 0.0, 1.0, 0.0, 0.0, 1.0, 0.0, 0.0, 1.0, 0.0, 0.0, 1.0, 0.0, 1.0, 0.0, 0.0, 1.0, 0.0, 0.0, 1.0, 0.0, 0.0, 1.0, 0.0, 0.0, 0.0, -1.0, 0.0, 0.0, -1.0, 0.0, 0.0, -1.0, 0.0, 0.0, -1.0, 0.0, -1.0, -2.62e-07, 0.0, -1.0, -2.62e-07, 0.0, -1.0, -2.62e-07, 0.0, -1.0, -2.62e-07, 0.0, 0.0, 0.0, -1.0, 0.0, 0.0, -1.0, 0.0, 0.0, -1.0, 0.0, 0.0, -1.0, 0.0, 0.0, 1.0, 0.0, 0.0, 1.0, 0.0, 0.0, 1.0, 0.0, 0.0, 1.0, 0.0, 1.0, 0.0, 0.0, 1.0, 0.0, 0.0, 1.0, 0.0, 0.0, 1.0, 0.0, 1.0, 0.0, 0.0, 1.0, 0.0, 0.0, 1.0, 0.0, 0.0, 1.0, 0.0, 0.0, 0.0, -1.0, 0.0, 0.0, -1.0, 0.0, 0.0, -1.0, 0.0, 0.0, -1.0, 0.0, -1.0, -2.62e-07, 0.0, -1.0, -2.62e-07, 0.0, -1.0, -2.62e-07, 0.0, -1.0, -2.62e-07, 0.0, 0.0, 0.0, -1.0, 0.0, 0.0, -1.0, 0.0, 0.0, -1.0, 0.0, 0.0, -1.0, 0.0, 0.0, 1.0, 0.0, 0.0, 1.0, 0.0, 0.0, 1.0, 0.0, 0.0, 1.0, 0.0, 1.0, 0.0, 0.0, 1.0, 0.0, 0.0, 1.0, 0.0, 0.0, 1.0, 0.0, 1.0, 0.0, 0.0, 1.0, 0.0, 0.0, 1.0, 0.0, 0.0, 1.0, 0.0, 0.0, 0.0, -1.0, 0.0, 0.0, -1.0, 0.0, 0.0, -1.0, 0.0, 0.0, -1.0, 0.0, -1.0, -2.62e-07, 0.0, -1.0, -2.62e-07, 0.0, -1.0, -2.62e-07, 0.0, -1.0, -2.62e-07, 0.0, 0.0, 0.0, -1.0, 0.0, 0.0, -1.0, 0.0, 0.0, -1.0, 0.0, 0.0, -1.0, 0.0, 0.0, 1.0, 0.0, 0.0, 1.0, 0.0, 0.0, 1.0, 0.0, 0.0, 1.0, 0.0, 1.0, 0.0, 0.0, 1.0, 0.0, 0.0, 1.0, 0.0, 0.0, 1.0, 0.0, 1.0, 0.0, 0.0, 1.0, 0.0, 0.0, 1.0, 0.0, 0.0, 1.0, 0.0, 0.0, 0.0, -1.0, 0.0, 0.0, -1.0, 0.0, 0.0, -1.0, 0.0, 0.0, -1.0, 0.0, -1.0, -2.62e-07, 0.0, -1.0, -2.62e-07, 0.0, -1.0, -2.62e-07, 0.0, -1.0, -2.62e-07, 0.0, 0.0, 0.0, -1.0, 0.0, 0.0, -1.0, 0.0, 0.0, -1.0, 0.0, 0.0, -1.0, 0.0, 0.0, 1.0, 0.0, 0.0, 1.0, 0.0, 0.0, 1.0, 0.0, 0.0, 1.0, 0.0, 1.0, 0.0, 0.0, 1.0, 0.0, 0.0, 1.0, 0.0, 0.0, 1.0, 0.0, 1.0, 0.0, 0.0, 1.0, 0.0, 0.0, 1.0, 0.0, 0.0, 1.0, 0.0, 0.0, 0.0, -1.0, 0.0, 0.0, -1.0, 0.0, 0.0, -1.0, 0.0, 0.0, -1.0, 0.0, -1.0, -2.62e-07, 0.0, -1.0, -2.62e-07, 0.0, -1.0, -2.62e-07, 0.0, -1.0, -2.62e-07, 0.0, 0.0, 0.0, -1.0, 0.0, 0.0, -1.0, 0.0, 0.0, -1.0, 0.0, 0.0, -1.0, 0.0, 0.0, 1.0, 0.0, 0.0, 1.0, 0.0, 0.0, 1.0, 0.0, 0.0, 1.0, 0.0, 1.0, 0.0, 0.0, 1.0, 0.0, 0.0, 1.0, 0.0, 0.0, 1.0, 0.0, 1.0, 0.0, 0.0, 1.0, 0.0, 0.0, 1.0, 0.0, 0.0, 1.0, 0.0, 0.0, 0.0, -1.0, 0.0, 0.0, -1.0, 0.0, 0.0, -1.0, 0.0, 0.0, -1.0, 0.0, -1.0, -2.62e-07, 0.0, -1.0, -2.62e-07, 0.0, -1.0, -2.62e-07, 0.0, -1.0, -2.62e-07, 0.0, 0.0, 0.0, -1.0, 0.0, 0.0, -1.0, 0.0, 0.0, -1.0, 0.0, 0.0, -1.0, 0.0, 0.0, 1.0, 0.0, 0.0, 1.0, 0.0, 0.0, 1.0, 0.0, 0.0, 1.0, 0.0, 1.0, 0.0, 0.0, 1.0, 0.0, 0.0, 1.0, 0.0, 0.0, 1.0, 0.0, 1.0, 0.0, 0.0, 1.0, 0.0, 0.0, 1.0, 0.0, 0.0, 1.0, 0.0, 0.0, 0.0, -1.0, 0.0, 0.0, -1.0, 0.0, 0.0, -1.0, 0.0, 0.0, -1.0, 0.0, -1.0, -2.62e-07, 0.0, -1.0, -2.62e-07, 0.0, -1.0, -2.62e-07, 0.0, -1.0, -2.62e-07, 0.0, 0.0, 0.0, -1.0, 0.0, 0.0, -1.0, 0.0, 0.0, -1.0, 0.0, 0.0, -1.0, 0.0, 0.0, 1.0, 0.0, 0.0, 1.0, 0.0, 0.0, 1.0, 0.0, 0.0, 1.0])] * 3)])
me_cube_002 = bpy.data.meshes.new('Cube.002')
me_cube_002.from_pydata([(-0.948, -0.948, 0.7927), (-1.0, -1.0, 1.0), (-0.948, 0.948, 0.7927), (-1.0, 1.0, 1.0), (0.948, -0.948, 0.7927), (1.0, -1.0, 1.0), (0.948, 0.948, 0.7927), (1.0, 1.0, 1.0), (-1.0, 1.0, 0.7927), (-1.0, -1.0, 0.7927), (1.0, 1.0, 0.7927), (1.0, -1.0, 0.7927), (-0.948, 0.948, -0.8191), (-0.948, -0.948, -0.8191), (0.948, 0.948, -0.8191), (0.948, -0.948, -0.8191), (0.8157, 0.09452, 2.693), (-0.8157, 0.09452, 2.693), (0.0, 0.36, 0.9844), (0.0, 0.36, 1.096), (0.1946, 0.3029, 0.9844), (0.1946, 0.3029, 1.096), (0.3275, 0.1495, 0.9844), (0.3275, 0.1495, 1.096), (0.3563, -0.05123, 0.9844), (0.3563, -0.05123, 1.096), (0.2721, -0.2357, 0.9844), (0.2721, -0.2357, 1.096), (0.1014, -0.3454, 0.9844), (0.1014, -0.3454, 1.096), (-0.1014, -0.3454, 0.9844), (-0.1014, -0.3454, 1.096), (-0.2721, -0.2357, 0.9844), (-0.2721, -0.2357, 1.096), (-0.3563, -0.05123, 0.9844), (-0.3563, -0.05123, 1.096), (-0.3275, 0.1495, 0.9844), (-0.3275, 0.1495, 1.096), (-0.1946, 0.3029, 0.9844), (-0.1946, 0.3029, 1.096), (-9.99e-10, 0.09452, 1.06), (-9.99e-10, 0.09452, 2.692), (0.0511, 0.07952, 1.06), (0.0511, 0.07952, 2.692), (0.08598, 0.03927, 1.06), (0.08598, 0.03927, 2.692), (0.09356, -0.01345, 1.06), (0.09356, -0.01345, 2.692), (0.07143, -0.0619, 1.06), (0.07143, -0.0619, 2.692), (0.02663, -0.09069, 1.06), (0.02663, -0.09069, 2.692), (-0.02663, -0.09069, 1.06), (-0.02663, -0.09069, 2.692), (-0.07143, -0.0619, 1.06), (-0.07143, -0.0619, 2.692), (-0.09356, -0.01345, 1.06), (-0.09356, -0.01345, 2.692), (-0.08598, 0.03927, 1.06), (-0.08598, 0.03927, 2.692), (-0.0511, 0.07952, 1.06), (-0.0511, 0.07952, 2.692), (-0.8157, 0.07952, 2.642), (0.8157, 0.07952, 2.642), (-0.8157, 0.03927, 2.607), (0.8157, 0.03927, 2.607), (-0.8157, -0.01345, 2.599), (0.8157, -0.01345, 2.599), (-0.8157, -0.0619, 2.621), (0.8157, -0.0619, 2.621), (-0.8157, -0.09069, 2.666), (0.8157, -0.09069, 2.666), (-0.8157, -0.09069, 2.72), (0.8157, -0.09069, 2.72), (-0.8157, -0.0619, 2.764), (0.8157, -0.0619, 2.764), (-0.8157, -0.01345, 2.786), (0.8157, -0.01345, 2.786), (-0.8157, 0.03927, 2.779), (0.8157, 0.03927, 2.779), (-0.8157, 0.07952, 2.744), (0.8157, 0.07952, 2.744), (0.8946, 0.1198, 2.693), (0.2695, 0.1198, 2.693), (0.2695, 0.1008, 2.628), (0.8946, 0.1008, 2.628), (0.2695, 0.04978, 2.584), (0.8946, 0.04978, 2.584), (0.2695, -0.01705, 2.574), (0.8946, -0.01705, 2.574), (0.2695, -0.07847, 2.602), (0.8946, -0.07847, 2.602), (0.2695, -0.115, 2.659), (0.8946, -0.115, 2.659), (0.2695, -0.115, 2.727), (0.8946, -0.115, 2.727), (0.2695, -0.07847, 2.783), (0.8946, -0.07847, 2.783), (0.2695, -0.01705, 2.812), (0.8946, -0.01705, 2.812), (0.2695, 0.04978, 2.802), (0.8946, 0.04978, 2.802), (0.2695, 0.1008, 2.758), (0.8946, 0.1008, 2.758), (-0.2337, 0.1198, 2.693), (-0.8587, 0.1198, 2.693), (-0.8587, 0.1008, 2.628), (-0.2337, 0.1008, 2.628), (-0.8587, 0.04978, 2.584), (-0.2337, 0.04978, 2.584), (-0.8587, -0.01705, 2.574), (-0.2337, -0.01705, 2.574), (-0.8587, -0.07847, 2.602), (-0.2337, -0.07847, 2.602), (-0.8587, -0.115, 2.659), (-0.2337, -0.115, 2.659), (-0.8587, -0.115, 2.727), (-0.2337, -0.115, 2.727), (-0.8587, -0.07847, 2.783), (-0.2337, -0.07847, 2.783), (-0.8587, -0.01705, 2.812), (-0.2337, -0.01705, 2.812), (-0.8587, 0.04978, 2.802), (-0.2337, 0.04978, 2.802), (-0.8587, 0.1008, 2.758), (-0.2337, 0.1008, 2.758)], [], [(9, 1, 3, 8), (8, 3, 7, 10), (10, 7, 5, 11), (11, 5, 1, 9), (2, 6, 14, 12), (7, 3, 1, 5), (2, 0, 9, 8), (6, 2, 8, 10), (4, 6, 10, 11), (0, 4, 11, 9), (12, 14, 15, 13), (6, 4, 15, 14), (0, 2, 12, 13), (4, 0, 13, 15), (88, 89, 91, 90), (66, 67, 69, 68), (18, 19, 21, 20), (52, 53, 55, 54), (44, 45, 47, 46), (20, 21, 23, 22), (50, 51, 53, 52), (83, 82, 85, 84), (22, 23, 25, 24), (96, 97, 99, 98), (74, 75, 77, 76), (24, 25, 27, 26), (68, 69, 71, 70), (42, 43, 45, 44), (26, 27, 29, 28), (48, 49, 51, 50), (88, 90, 92, 94, 96, 98, 100, 102, 83, 84, 86), (28, 29, 31, 30), (90, 91, 93, 92), (78, 79, 81, 80), (30, 31, 33, 32), (17, 16, 63, 62), (40, 41, 43, 42), (32, 33, 35, 34), (46, 47, 49, 48), (84, 85, 87, 86), (34, 35, 37, 36), (21, 19, 39, 37, 35, 33, 31, 29, 27, 25, 23), (66, 68, 70, 72, 74, 76, 78, 80, 17, 62, 64), (36, 37, 39, 38), (62, 63, 65, 64), (100, 101, 103, 102), (38, 39, 19, 18), (18, 20, 22, 24, 26, 28, 30, 32, 34, 36, 38), (70, 71, 73, 72), (75, 73, 71, 69, 67, 65, 63, 16, 81, 79, 77), (54, 55, 57, 56), (64, 65, 67, 66), (80, 81, 16, 17), (56, 57, 59, 58), (72, 73, 75, 74), (46, 48, 50, 52, 54, 56, 58, 60, 40, 42, 44), (58, 59, 61, 60), (76, 77, 79, 78), (92, 93, 95, 94), (60, 61, 41, 40), (55, 53, 51, 49, 47, 45, 43, 41, 61, 59, 57), (97, 95, 93, 91, 89, 87, 85, 82, 103, 101, 99), (86, 87, 89, 88), (102, 103, 82, 83), (94, 95, 97, 96), (98, 99, 101, 100), (110, 111, 113, 112), (105, 104, 107, 106), (118, 119, 121, 120), (110, 112, 114, 116, 118, 120, 122, 124, 105, 106, 108), (112, 113, 115, 114), (106, 107, 109, 108), (122, 123, 125, 124), (114, 115, 117, 116), (119, 117, 115, 113, 111, 109, 107, 104, 125, 123, 121), (108, 109, 111, 110), (124, 125, 104, 105), (116, 117, 119, 118), (120, 121, 123, 122)])
me_cube_002.polygons.foreach_set('use_smooth', [True] * 79)
_k = set([(0, 2), (0, 4), (0, 13), (1, 3), (1, 5), (1, 9), (2, 6), (2, 12), (3, 7), (3, 8), (4, 6), (4, 15), (5, 7), (5, 11), (6, 14), (7, 10), (8, 9), (8, 10), (9, 11), (10, 11), (12, 13), (12, 14), (13, 15), (14, 15), (16, 17), (16, 63), (16, 81), (17, 62), (17, 80), (18, 19), (18, 20), (18, 38), (19, 21), (19, 39), (20, 21), (20, 22), (21, 23), (22, 23), (22, 24), (23, 25), (24, 25), (24, 26), (25, 27), (26, 27), (26, 28), (27, 29), (28, 29), (28, 30), (29, 31), (30, 31), (30, 32), (31, 33), (32, 33), (32, 34), (33, 35), (34, 35), (34, 36), (35, 37), (36, 37), (36, 38), (37, 39), (38, 39), (40, 41), (40, 42), (40, 60), (41, 43), (41, 61), (42, 43), (42, 44), (43, 45), (44, 45), (44, 46), (45, 47), (46, 47), (46, 48), (47, 49), (48, 49), (48, 50), (49, 51), (50, 51), (50, 52), (51, 53), (52, 53), (52, 54), (53, 55), (54, 55), (54, 56), (55, 57), (56, 57), (56, 58), (57, 59), (58, 59), (58, 60), (59, 61), (60, 61), (62, 63), (62, 64), (63, 65), (64, 65), (64, 66), (65, 67), (66, 67), (66, 68), (67, 69), (68, 69), (68, 70), (69, 71), (70, 71), (70, 72), (71, 73), (72, 73), (72, 74), (73, 75), (74, 75), (74, 76), (75, 77), (76, 77), (76, 78), (77, 79), (78, 79), (78, 80), (79, 81), (80, 81), (82, 83), (82, 85), (82, 103), (83, 84), (83, 102), (84, 85), (84, 86), (85, 87), (86, 87), (86, 88), (87, 89), (88, 89), (88, 90), (89, 91), (90, 91), (90, 92), (91, 93), (92, 93), (92, 94), (93, 95), (94, 95), (94, 96), (95, 97), (96, 97), (96, 98), (97, 99), (98, 99), (98, 100), (99, 101), (100, 101), (100, 102), (101, 103), (102, 103), (104, 105), (104, 107), (104, 125), (105, 106), (105, 124), (106, 107), (106, 108), (107, 109), (108, 109), (108, 110), (109, 111), (110, 111), (110, 112), (111, 113), (112, 113), (112, 114), (113, 115), (114, 115), (114, 116), (115, 117), (116, 117), (116, 118), (117, 119), (118, 119), (118, 120), (119, 121), (120, 121), (120, 122), (121, 123), (122, 123), (122, 124), (123, 125), (124, 125)])
me_cube_002.attributes.new('sharp_edge', 'BOOLEAN', 'EDGE').data.foreach_set('value', [ (min(e.vertices), max(e.vertices)) in _k for e in me_cube_002.edges])
_uv = me_cube_002.uv_layers.new(name='UVMap')
_uv.uv.foreach_set('vector', [0.3477, 0.08984, 0.3477, 0.08984, 0.3477, 0.08984, 0.3477, 0.08984, 0.3477, 0.08984, 0.3477, 0.08984, 0.3477, 0.08984, 0.3477, 0.08984, 0.3477, 0.08984, 0.3477, 0.08984, 0.3477, 0.08984, 0.3477, 0.08984, 0.3477, 0.08984, 0.3477, 0.08984, 0.3477, 0.08984, 0.3477, 0.08984, 0.3477, 0.08984, 0.3477, 0.08984, 0.3477, 0.08984, 0.3477, 0.08984, 0.3477, 0.08984, 0.3477, 0.08984, 0.3477, 0.08984, 0.3477, 0.08984, 0.3477, 0.08984, 0.3477, 0.08984, 0.3477, 0.08984, 0.3477, 0.08984, 0.3477, 0.08984, 0.3477, 0.08984, 0.3477, 0.08984, 0.3477, 0.08984, 0.3477, 0.08984, 0.3477, 0.08984, 0.3477, 0.08984, 0.3477, 0.08984, 0.3477, 0.08984, 0.3477, 0.08984, 0.3477, 0.08984, 0.3477, 0.08984, 0.3477, 0.08984, 0.3477, 0.08984, 0.3477, 0.08984, 0.3477, 0.08984, 0.3477, 0.08984, 0.3477, 0.08984, 0.3477, 0.08984, 0.3477, 0.08984, 0.3477, 0.08984, 0.3477, 0.08984, 0.3477, 0.08984, 0.3477, 0.08984, 0.3477, 0.08984, 0.3477, 0.08984, 0.3477, 0.08984, 0.3477, 0.08984, 0.9687, 0.838, 0.9687, 0.838, 0.9687, 0.838, 0.9687, 0.838, 0.9727, 0.713, 0.9727, 0.713, 0.9727, 0.713, 0.9727, 0.713, 0.9687, 0.838, 0.9687, 0.838, 0.9687, 0.838, 0.9687, 0.838, 0.9727, 0.713, 0.9727, 0.713, 0.9727, 0.713, 0.9727, 0.713, 0.9727, 0.713, 0.9727, 0.713, 0.9727, 0.713, 0.9727, 0.713, 0.9687, 0.838, 0.9687, 0.838, 0.9687, 0.838, 0.9687, 0.838, 0.9727, 0.713, 0.9727, 0.713, 0.9727, 0.713, 0.9727, 0.713, 0.9687, 0.838, 0.9687, 0.838, 0.9687, 0.838, 0.9687, 0.838, 0.9687, 0.838, 0.9687, 0.838, 0.9687, 0.838, 0.9687, 0.838, 0.9687, 0.838, 0.9687, 0.838, 0.9687, 0.838, 0.9687, 0.838, 0.9727, 0.713, 0.9727, 0.713, 0.9727, 0.713, 0.9727, 0.713, 0.9687, 0.838, 0.9687, 0.838, 0.9687, 0.838, 0.9687, 0.838, 0.9727, 0.713, 0.9727, 0.713, 0.9727, 0.713, 0.9727, 0.713, 0.9727, 0.713, 0.9727, 0.713, 0.9727, 0.713, 0.9727, 0.713, 0.9687, 0.838, 0.9687, 0.838, 0.9687, 0.838, 0.9687, 0.838, 0.9727, 0.713, 0.9727, 0.713, 0.9727, 0.713, 0.9727, 0.713, 0.9687, 0.838, 0.9687, 0.838, 0.9687, 0.838, 0.9687, 0.838, 0.9687, 0.838, 0.9687, 0.838, 0.9687, 0.838, 0.9687, 0.838, 0.9687, 0.838, 0.9687, 0.838, 0.9687, 0.838, 0.9687, 0.838, 0.9687, 0.838, 0.9687, 0.838, 0.9687, 0.838, 0.9687, 0.838, 0.9687, 0.838, 0.9687, 0.838, 0.9687, 0.838, 0.9727, 0.713, 0.9727, 0.713, 0.9727, 0.713, 0.9727, 0.713, 0.9687, 0.838, 0.9687, 0.838, 0.9687, 0.838, 0.9687, 0.838, 0.9727, 0.713, 0.9727, 0.713, 0.9727, 0.713, 0.9727, 0.713, 0.9727, 0.713, 0.9727, 0.713, 0.9727, 0.713, 0.9727, 0.713, 0.9687, 0.838, 0.9687, 0.838, 0.9687, 0.838, 0.9687, 0.838, 0.9727, 0.713, 0.9727, 0.713, 0.9727, 0.713, 0.9727, 0.713, 0.9687, 0.838, 0.9687, 0.838, 0.9687, 0.838, 0.9687, 0.838, 0.9687, 0.838, 0.9687, 0.838, 0.9687, 0.838, 0.9687, 0.838, 0.9687, 0.838, 0.9687, 0.838, 0.9687, 0.838, 0.9687, 0.838, 0.9687, 0.838, 0.9687, 0.838, 0.9687, 0.838, 0.9687, 0.838, 0.9687, 0.838, 0.9687, 0.838, 0.9687, 0.838, 0.9727, 0.713, 0.9727, 0.713, 0.9727, 0.713, 0.9727, 0.713, 0.9727, 0.713, 0.9727, 0.713, 0.9727, 0.713, 0.9727, 0.713, 0.9727, 0.713, 0.9727, 0.713, 0.9727, 0.713, 0.9687, 0.838, 0.9687, 0.838, 0.9687, 0.838, 0.9687, 0.838, 0.9727, 0.713, 0.9727, 0.713, 0.9727, 0.713, 0.9727, 0.713, 0.9687, 0.838, 0.9687, 0.838, 0.9687, 0.838, 0.9687, 0.838, 0.9687, 0.838, 0.9687, 0.838, 0.9687, 0.838, 0.9687, 0.838, 0.9687, 0.838, 0.9687, 0.838, 0.9687, 0.838, 0.9687, 0.838, 0.9687, 0.838, 0.9687, 0.838, 0.9687, 0.838, 0.9687, 0.838, 0.9687, 0.838, 0.9687, 0.838, 0.9687, 0.838, 0.9727, 0.713, 0.9727, 0.713, 0.9727, 0.713, 0.9727, 0.713, 0.9727, 0.713, 0.9727, 0.713, 0.9727, 0.713, 0.9727, 0.713, 0.9727, 0.713, 0.9727, 0.713, 0.9727, 0.713, 0.9727, 0.713, 0.9727, 0.713, 0.9727, 0.713, 0.9727, 0.713, 0.9727, 0.713, 0.9727, 0.713, 0.9727, 0.713, 0.9727, 0.713, 0.9727, 0.713, 0.9727, 0.713, 0.9727, 0.713, 0.9727, 0.713, 0.9727, 0.713, 0.9727, 0.713, 0.9727, 0.713, 0.9727, 0.713, 0.9727, 0.713, 0.9727, 0.713, 0.9727, 0.713, 0.9727, 0.713, 0.9727, 0.713, 0.9727, 0.713, 0.9727, 0.713, 0.9727, 0.713, 0.9727, 0.713, 0.9727, 0.713, 0.9727, 0.713, 0.9727, 0.713, 0.9727, 0.713, 0.9727, 0.713, 0.9727, 0.713, 0.9727, 0.713, 0.9727, 0.713, 0.9727, 0.713, 0.9727, 0.713, 0.9727, 0.713, 0.9727, 0.713, 0.9727, 0.713, 0.9727, 0.713, 0.9727, 0.713, 0.9727, 0.713, 0.9727, 0.713, 0.9727, 0.713, 0.9687, 0.838, 0.9687, 0.838, 0.9687, 0.838, 0.9687, 0.838, 0.9727, 0.713, 0.9727, 0.713, 0.9727, 0.713, 0.9727, 0.713, 0.9727, 0.713, 0.9727, 0.713, 0.9727, 0.713, 0.9727, 0.713, 0.9727, 0.713, 0.9727, 0.713, 0.9727, 0.713, 0.9727, 0.713, 0.9727, 0.713, 0.9727, 0.713, 0.9727, 0.713, 0.9687, 0.838, 0.9687, 0.838, 0.9687, 0.838, 0.9687, 0.838, 0.9687, 0.838, 0.9687, 0.838, 0.9687, 0.838, 0.9687, 0.838, 0.9687, 0.838, 0.9687, 0.838, 0.9687, 0.838, 0.9687, 0.838, 0.9687, 0.838, 0.9687, 0.838, 0.9687, 0.838, 0.9687, 0.838, 0.9687, 0.838, 0.9687, 0.838, 0.9687, 0.838, 0.9687, 0.838, 0.9687, 0.838, 0.9687, 0.838, 0.9687, 0.838, 0.9687, 0.838, 0.9687, 0.838, 0.9687, 0.838, 0.9687, 0.838, 0.9687, 0.838, 0.9687, 0.838, 0.9687, 0.838, 0.9687, 0.838, 0.9687, 0.838, 0.9687, 0.838, 0.9687, 0.838, 0.9687, 0.838, 0.9687, 0.838, 0.9687, 0.838, 0.9687, 0.838, 0.9687, 0.838, 0.9687, 0.838, 0.9687, 0.838, 0.9687, 0.838, 0.9687, 0.838, 0.9687, 0.838, 0.9687, 0.838, 0.9687, 0.838, 0.9687, 0.838, 0.9687, 0.838, 0.9687, 0.838, 0.9687, 0.838, 0.9687, 0.838, 0.9687, 0.838, 0.9687, 0.838, 0.9687, 0.838, 0.9687, 0.838, 0.9687, 0.838, 0.9687, 0.838, 0.9687, 0.838, 0.9687, 0.838, 0.9687, 0.838, 0.9687, 0.838, 0.9687, 0.838, 0.9687, 0.838, 0.9687, 0.838, 0.9687, 0.838, 0.9687, 0.838, 0.9687, 0.838, 0.9687, 0.838, 0.9687, 0.838, 0.9687, 0.838, 0.9687, 0.838, 0.9687, 0.838, 0.9687, 0.838, 0.9687, 0.838, 0.9687, 0.838, 0.9687, 0.838, 0.9687, 0.838, 0.9687, 0.838, 0.9687, 0.838, 0.9687, 0.838, 0.9687, 0.838, 0.9687, 0.838, 0.9687, 0.838, 0.9687, 0.838, 0.9687, 0.838, 0.9687, 0.838, 0.9687, 0.838, 0.9687, 0.838, 0.9687, 0.838, 0.9687, 0.838, 0.9687, 0.838, 0.9687, 0.838, 0.9687, 0.838])
me_cube_002.materials.append(mat_material_002)
me_cube_002.update()
me_cube_002.normals_split_custom_set([tuple(v) for v in zip(*[iter([-1.0, 0.0, 0.0, -1.0, 0.0, 0.0, -1.0, 0.0, 0.0, -1.0, 0.0, 0.0, 0.0, 1.0, 0.0, 0.0, 1.0, 0.0, 0.0, 1.0, 0.0, 0.0, 1.0, 0.0, 1.0, 0.0, 0.0, 1.0, 0.0, 0.0, 1.0, 0.0, 0.0, 1.0, 0.0, 0.0, 0.0, -1.0, 0.0, 0.0, -1.0, 0.0, 0.0, -1.0, 0.0, 0.0, -1.0, 0.0, 0.0, 1.0, 0.0, 0.0, 1.0, 0.0, 0.0, 1.0, 0.0, 0.0, 1.0, 0.0, 0.0, 0.0, 1.0, 0.0, 0.0, 1.0, 0.0, 0.0, 1.0, 0.0, 0.0, 1.0, 0.0, 0.0, -1.0, 0.0, 0.0, -1.0, 0.0, 0.0, -1.0, 0.0, 0.0, -1.0, 0.0, 0.0, -1.0, 0.0, 0.0, -1.0, 0.0, 0.0, -1.0, 0.0, 0.0, -1.0, 0.0, 0.0, -1.0, 0.0, 0.0, -1.0, 0.0, 0.0, -1.0, 0.0, 0.0, -1.0, 0.0, 0.0, -1.0, 0.0, 0.0, -1.0, 0.0, 0.0, -1.0, 0.0, 0.0, -1.0, 0.0, 0.0, -1.0, 0.0, 0.0, -1.0, 0.0, 0.0, -1.0, 0.0, 0.0, -1.0, 1.0, 0.0, 0.0, 1.0, 0.0, 0.0, 1.0, 0.0, 0.0, 1.0, 0.0, 0.0, -1.0, 0.0, 0.0, -1.0, 0.0, 0.0, -1.0, 0.0, 0.0, -1.0, 0.0, 0.0, 0.0, -1.0, 0.0, 0.0, -1.0, 0.0, 0.0, -1.0, 0.0, 0.0, -1.0, 0.0, -3.531e-07, -0.4154, -0.9096, -3.531e-07, -0.4154, -0.9096, -3.531e-07, -0.4154, -0.9096, -3.531e-07, -0.4154, -0.9096, 0.0, -0.4154, -0.9096, 0.0, -0.4154, -0.9096, 0.0, -0.4154, -0.9096, 0.0, -0.4154, -0.9096, 0.2817, 0.9595, 0.0, 0.2817, 0.9595, 0.0, 0.2817, 0.9595, 0.0, 0.2817, 0.9595, 0.0, -0.5406, -0.8413, 0.0, -0.5406, -0.8413, 0.0, -0.5406, -0.8413, 0.0, -0.5406, -0.8413, 0.0, 0.9898, 0.1423, 0.0, 0.9898, 0.1423, 0.0, 0.9898, 0.1423, 0.0, 0.9898, 0.1423, 0.0, 0.7557, 0.6549, 0.0, 0.7557, 0.6549, 0.0, 0.7557, 0.6549, 0.0, 0.7557, 0.6549, 0.0, 0.0, -1.0, 0.0, 0.0, -1.0, 0.0, 0.0, -1.0, 0.0, 0.0, -1.0, 0.0, 0.0, 0.9595, -0.2817, 0.0, 0.9595, -0.2817, 0.0, 0.9595, -0.2817, 0.0, 0.9595, -0.2817, 0.9898, 0.1423, 0.0, 0.9898, 0.1423, 0.0, 0.9898, 0.1423, 0.0, 0.9898, 0.1423, 0.0, 0.0, -0.4154, 0.9096, 0.0, -0.4154, 0.9096, 0.0, -0.4154, 0.9096, 0.0, -0.4154, 0.9096, 0.0, -0.4154, 0.9096, 0.0, -0.4154, 0.9096, 0.0, -0.4154, 0.9096, 0.0, -0.4154, 0.9096, 0.9096, -0.4154, 0.0, 0.9096, -0.4154, 0.0, 0.9096, -0.4154, 0.0, 0.9096, -0.4154, 0.0, 0.0, -0.8413, -0.5406, 0.0, -0.8413, -0.5406, 0.0, -0.8413, -0.5406, 0.0, -0.8413, -0.5406, 0.7557, 0.6549, 0.0, 0.7557, 0.6549, 0.0, 0.7557, 0.6549, 0.0, 0.7557, 0.6549, 0.0, 0.5406, -0.8413, 0.0, 0.5406, -0.8413, 0.0, 0.5406, -0.8413, 0.0, 0.5406, -0.8413, 0.0, 0.5406, -0.8413, 0.0, 0.5406, -0.8413, 0.0, 0.5406, -0.8413, 0.0, 0.5406, -0.8413, 0.0, -1.0, 2.181e-08, 0.0, -1.0, 2.181e-08, 0.0, -1.0, 2.181e-08, 0.0, -1.0, 2.181e-08, 0.0, -1.0, 2.181e-08, 0.0, -1.0, 2.181e-08, 0.0, -1.0, 2.181e-08, 0.0, -1.0, 2.181e-08, 0.0, -1.0, 2.181e-08, 0.0, -1.0, 2.181e-08, 0.0, -1.0, 2.181e-08, 0.0, 0.0, -1.0, 0.0, 0.0, -1.0, 0.0, 0.0, -1.0, 0.0, 0.0, -1.0, 0.0, -5.296e-07, -0.8413, -0.5406, -5.296e-07, -0.8413, -0.5406, -5.296e-07, -0.8413, -0.5406, -5.296e-07, -0.8413, -0.5406, 8.575e-08, 0.6549, 0.7557, 8.575e-08, 0.6549, 0.7557, 8.575e-08, 0.6549, 0.7557, 8.575e-08, 0.6549, 0.7557, -0.5406, -0.8413, 0.0, -0.5406, -0.8413, 0.0, -0.5406, -0.8413, 0.0, -0.5406, -0.8413, 0.0, 0.0, 0.9595, -0.2817, 0.0, 0.9595, -0.2817, 0.0, 0.9595, -0.2817, 0.0, 0.9595, -0.2817, 0.2817, 0.9595, 0.0, 0.2817, 0.9595, 0.0, 0.2817, 0.9595, 0.0, 0.2817, 0.9595, 0.0, -0.9096, -0.4154, 0.0, -0.9096, -0.4154, 0.0, -0.9096, -0.4154, 0.0, -0.9096, -0.4154, 0.0, 0.9096, -0.4154, 0.0, 0.9096, -0.4154, 0.0, 0.9096, -0.4154, 0.0, 0.9096, -0.4154, 0.0, -3.531e-07, 0.6549, -0.7557, -3.531e-07, 0.6549, -0.7557, -3.531e-07, 0.6549, -0.7557, -3.531e-07, 0.6549, -0.7557, -0.9898, 0.1423, 0.0, -0.9898, 0.1423, 0.0, -0.9898, 0.1423, 0.0, -0.9898, 0.1423, 0.0, 1.547e-07, 0.0, 1.0, 1.547e-07, 0.0, 1.0, 1.547e-07, 0.0, 1.0, 1.547e-07, 0.0, 1.0, 1.547e-07, 0.0, 1.0, 1.547e-07, 0.0, 1.0, 1.547e-07, 0.0, 1.0, 1.547e-07, 0.0, 1.0, 1.547e-07, 0.0, 1.0, 1.547e-07, 0.0, 1.0, 1.547e-07, 0.0, 1.0, -1.0, 2.103e-07, 0.0, -1.0, 2.103e-07, 0.0, -1.0, 2.103e-07, 0.0, -1.0, 2.103e-07, 0.0, -1.0, 2.103e-07, 0.0, -1.0, 2.103e-07, 0.0, -1.0, 2.103e-07, 0.0, -1.0, 2.103e-07, 0.0, -1.0, 2.103e-07, 0.0, -1.0, 2.103e-07, 0.0, -1.0, 2.103e-07, 0.0, -0.7557, 0.6549, 0.0, -0.7557, 0.6549, 0.0, -0.7557, 0.6549, 0.0, -0.7557, 0.6549, 0.0, -8.575e-08, 0.6549, -0.7557, -8.575e-08, 0.6549, -0.7557, -8.575e-08, 0.6549, -0.7557, -8.575e-08, 0.6549, -0.7557, 0.0, 0.6549, 0.7557, 0.0, 0.6549, 0.7557, 0.0, 0.6549, 0.7557, 0.0, 0.6549, 0.7557, -0.2817, 0.9595, 0.0, -0.2817, 0.9595, 0.0, -0.2817, 0.9595, 0.0, -0.2817, 0.9595, 0.0, -3.867e-08, 0.0, -1.0, -3.867e-08, 0.0, -1.0, -3.867e-08, 0.0, -1.0, -3.867e-08, 0.0, -1.0, -3.867e-08, 0.0, -1.0, -3.867e-08, 0.0, -1.0, -3.867e-08, 0.0, -1.0, -3.867e-08, 0.0, -1.0, -3.867e-08, 0.0, -1.0, -3.867e-08, 0.0, -1.0, -3.867e-08, 0.0, -1.0, 0.0, -1.0, 0.0, 0.0, -1.0, 0.0, 0.0, -1.0, 0.0, 0.0, -1.0, 0.0, 1.0, -3.506e-08, 0.0, 1.0, -3.506e-08, 0.0, 1.0, -3.506e-08, 0.0, 1.0, -3.506e-08, 0.0, 1.0, -3.506e-08, 0.0, 1.0, -3.506e-08, 0.0, 1.0, -3.506e-08, 0.0, 1.0, -3.506e-08, 0.0, 1.0, -3.506e-08, 0.0, 1.0, -3.506e-08, 0.0, 1.0, -3.506e-08, 0.0, -0.9096, -0.4154, 0.0, -0.9096, -0.4154, 0.0, -0.9096, -0.4154, 0.0, -0.9096, -0.4154, 0.0, -1.715e-07, 0.1423, -0.9898, -1.715e-07, 0.1423, -0.9898, -1.715e-07, 0.1423, -0.9898, -1.715e-07, 0.1423, -0.9898, 0.0, 0.9595, 0.2817, 0.0, 0.9595, 0.2817, 0.0, 0.9595, 0.2817, 0.0, 0.9595, 0.2817, -0.9898, 0.1423, 0.0, -0.9898, 0.1423, 0.0, -0.9898, 0.1423, 0.0, -0.9898, 0.1423, 0.0, 0.0, -0.8413, 0.5406, 0.0, -0.8413, 0.5406, 0.0, -0.8413, 0.5406, 0.0, -0.8413, 0.5406, -1.402e-07, 0.0, -1.0, -1.402e-07, 0.0, -1.0, -1.402e-07, 0.0, -1.0, -1.402e-07, 0.0, -1.0, -1.402e-07, 0.0, -1.0, -1.402e-07, 0.0, -1.0, -1.402e-07, 0.0, -1.0, -1.402e-07, 0.0, -1.0, -1.402e-07, 0.0, -1.0, -1.402e-07, 0.0, -1.0, -1.402e-07, 0.0, -1.0, -0.7557, 0.6549, 0.0, -0.7557, 0.6549, 0.0, -0.7557, 0.6549, 0.0, -0.7557, 0.6549, 0.0, 1.715e-07, 0.1423, 0.9898, 1.715e-07, 0.1423, 0.9898, 1.715e-07, 0.1423, 0.9898, 1.715e-07, 0.1423, 0.9898, 0.0, -1.0, 0.0, 0.0, -1.0, 0.0, 0.0, -1.0, 0.0, 0.0, -1.0, 0.0, -0.2817, 0.9595, 0.0, -0.2817, 0.9595, 0.0, -0.2817, 0.9595, 0.0, -0.2817, 0.9595, 0.0, -5.609e-07, 0.0, 1.0, -5.609e-07, 0.0, 1.0, -5.609e-07, 0.0, 1.0, -5.609e-07, 0.0, 1.0, -5.609e-07, 0.0, 1.0, -5.609e-07, 0.0, 1.0, -5.609e-07, 0.0, 1.0, -5.609e-07, 0.0, 1.0, -5.609e-07, 0.0, 1.0, -5.609e-07, 0.0, 1.0, -5.609e-07, 0.0, 1.0, 1.0, -8.725e-08, 0.0, 1.0, -8.725e-08, 0.0, 1.0, -8.725e-08, 0.0, 1.0, -8.725e-08, 0.0, 1.0, -8.725e-08, 0.0, 1.0, -8.725e-08, 0.0, 1.0, -8.725e-08, 0.0, 1.0, -8.725e-08, 0.0, 1.0, -8.725e-08, 0.0, 1.0, -8.725e-08, 0.0, 1.0, -8.725e-08, 0.0, -7.062e-07, 0.1423, -0.9898, -7.062e-07, 0.1423, -0.9898, -7.062e-07, 0.1423, -0.9898, -7.062e-07, 0.1423, -0.9898, 0.0, 0.9595, 0.2817, 0.0, 0.9595, 0.2817, 0.0, 0.9595, 0.2817, 0.0, 0.9595, 0.2817, 1.765e-07, -0.8413, 0.5406, 1.765e-07, -0.8413, 0.5406, 1.765e-07, -0.8413, 0.5406, 1.765e-07, -0.8413, 0.5406, 0.0, 0.1423, 0.9898, 0.0, 0.1423, 0.9898, 0.0, 0.1423, 0.9898, 0.0, 0.1423, 0.9898, -3.531e-07, -0.4154, -0.9096, -3.531e-07, -0.4154, -0.9096, -3.531e-07, -0.4154, -0.9096, -3.531e-07, -0.4154, -0.9096, 0.0, 0.9595, -0.2817, 0.0, 0.9595, -0.2817, 0.0, 0.9595, -0.2817, 0.0, 0.9595, -0.2817, 0.0, -0.4154, 0.9096, 0.0, -0.4154, 0.9096, 0.0, -0.4154, 0.9096, 0.0, -0.4154, 0.9096, -1.0, 6.108e-07, 0.0, -1.0, 6.108e-07, 0.0, -1.0, 6.108e-07, 0.0, -1.0, 6.108e-07, 0.0, -1.0, 6.108e-07, 0.0, -1.0, 6.108e-07, 0.0, -1.0, 6.108e-07, 0.0, -1.0, 6.108e-07, 0.0, -1.0, 6.108e-07, 0.0, -1.0, 6.108e-07, 0.0, -1.0, 6.108e-07, 0.0, -5.296e-07, -0.8413, -0.5406, -5.296e-07, -0.8413, -0.5406, -5.296e-07, -0.8413, -0.5406, -5.296e-07, -0.8413, -0.5406, -3.531e-07, 0.6549, -0.7557, -3.531e-07, 0.6549, -0.7557, -3.531e-07, 0.6549, -0.7557, -3.531e-07, 0.6549, -0.7557, 0.0, 0.6549, 0.7557, 0.0, 0.6549, 0.7557, 0.0, 0.6549, 0.7557, 0.0, 0.6549, 0.7557, 0.0, -1.0, 0.0, 0.0, -1.0, 0.0, 0.0, -1.0, 0.0, 0.0, -1.0, 0.0, 1.0, 3.272e-08, 0.0, 1.0, 3.272e-08, 0.0, 1.0, 3.272e-08, 0.0, 1.0, 3.272e-08, 0.0, 1.0, 3.272e-08, 0.0, 1.0, 3.272e-08, 0.0, 1.0, 3.272e-08, 0.0, 1.0, 3.272e-08, 0.0, 1.0, 3.272e-08, 0.0, 1.0, 3.272e-08, 0.0, 1.0, 3.272e-08, 0.0, -7.062e-07, 0.1423, -0.9898, -7.062e-07, 0.1423, -0.9898, -7.062e-07, 0.1423, -0.9898, -7.062e-07, 0.1423, -0.9898, 0.0, 0.9595, 0.2817, 0.0, 0.9595, 0.2817, 0.0, 0.9595, 0.2817, 0.0, 0.9595, 0.2817, 1.765e-07, -0.8413, 0.5406, 1.765e-07, -0.8413, 0.5406, 1.765e-07, -0.8413, 0.5406, 1.765e-07, -0.8413, 0.5406, 0.0, 0.1423, 0.9898, 0.0, 0.1423, 0.9898, 0.0, 0.1423, 0.9898, 0.0, 0.1423, 0.9898])] * 3)])
arm_armature = bpy.data.armatures.new('Armature')  # bones are not reproduced

# ---- objects
ob_cube = bpy.data.objects.new('Cube', me_cube_001)
ob_detonator = bpy.data.objects.new('Detonator', me_cube_002)
ob_root = bpy.data.objects.new('Root', arm_armature)

# ---- transforms, parenting, visibility, modifiers, constraints
ob_cube.location = (0.0, 0.0, 1.0)
ob_cube.rotation_euler = (-1.629e-07, 0.0, 0.0)
ob_cube.color = (0.8, 0.8, 0.8, 1.0)
ob_detonator.parent = ob_root
ob_detonator.matrix_parent_inverse = Matrix(((1.0, -0.0, 0.0, -0.0), (-0.0, 1.0, -0.0, 0.0), (0.0, -0.0, 1.0, -2.0), (-0.0, 0.0, -0.0, 1.0)))
ob_detonator.location = (0.0, 0.0, 2.0)
ob_detonator.scale = (0.4, 0.4, 0.4)
ob_detonator.color = (0.8, 0.8, 0.8, 1.0)
_vg = ob_detonator.vertex_groups.new(name='Bone')
_vg.add([0, 1, 2, 3, 4, 5, 6, 7, 8, 9, 10, 11, 12, 13, 14, 15, 18, 19, 20, 21, 22, 23, 24, 25, 26, 27, 28, 29, 30, 31, 32, 33, 34, 35, 36, 37, 38, 39, 40, 41, 42, 43, 44, 45, 46, 47, 48, 49, 50, 51, 52, 53, 54, 55, 56, 57, 58, 59, 60, 61], 1.0, 'REPLACE')
_m = ob_detonator.modifiers.new('Armature', 'ARMATURE')
_m.object = ob_root
ob_root.location = (0.0, 0.0, 2.0)
ob_root.show_in_front = True

# ---- collection membership
col_collection.objects.link(ob_cube)
col_export.objects.link(ob_detonator)
col_export.objects.link(ob_root)

# ---- scene / render settings (as saved in the file)
scene.frame_start = 0; scene.frame_end = 80; scene.frame_set(0)
scene.render.engine = 'BLENDER_EEVEE_NEXT'
scene.cycles.sampling_pattern = 'TABULATED_SOBOL'
scene.view_settings.view_transform = 'Filmic'
bpy.context.view_layer.update()

# ---- added for rendering (the .blend has no active camera and no usable light): camera, sun
cam_auto = bpy.data.cameras.new('AutoCamera')
cam_auto.lens = 50.0
cam_auto.sensor_width = 36.0
cam_auto.clip_end = 1000.0
ob_auto_camera = bpy.data.objects.new('AutoCamera', cam_auto)
scene.collection.objects.link(ob_auto_camera)
ob_auto_camera.location = (3.94443, -4.7332, 4.71956)
ob_auto_camera.rotation_euler = (1.09748, -7.21219e-08, 0.694738)
scene.camera = ob_auto_camera
light_auto_sun = bpy.data.lights.new('AutoSun', 'SUN')
light_auto_sun.energy = 3.0
light_auto_sun.angle = 0.0523599
ob_auto_sun = bpy.data.objects.new('AutoSun', light_auto_sun)
scene.collection.objects.link(ob_auto_sun)
ob_auto_sun.rotation_euler = (0.872665, 0.174533, 0.523599)
bpy.context.view_layer.update()
